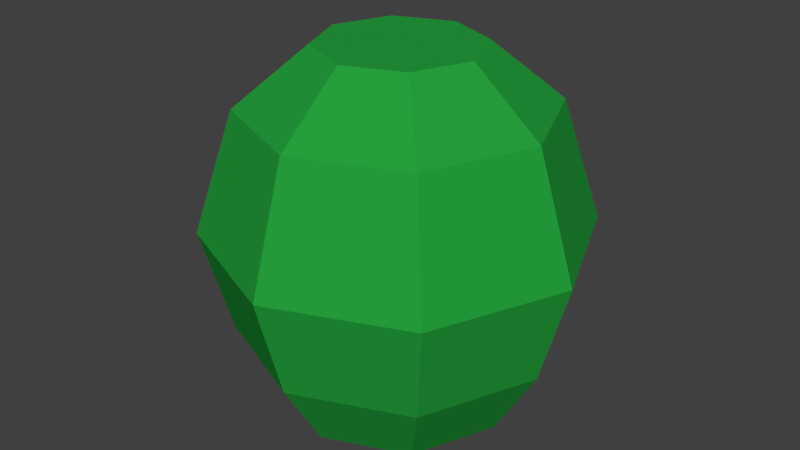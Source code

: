 # Source: Cactus_small.blend  (saved by Blender 2.79.0; exported with 4.5.12 LTS)
import bpy
from mathutils import Matrix  # noqa: F401  (used for matrix-valued properties, if any)

bpy.ops.wm.read_factory_settings(use_empty=True)
scene = bpy.context.scene
scene.name = 'Scene'

# ---- collections
col_collection_1 = bpy.data.collections.new('Collection 1'); scene.collection.children.link(col_collection_1)

# ---- materials (node trees are filled in below, after node groups)
mat_cactus = bpy.data.materials.new('Cactus')
mat_cactus.alpha_threshold = 0.0
mat_cactus.use_transparent_shadow = False
mat_cactus.diffuse_color = (0.0189, 0.3493, 0.04676, 1.0)
mat_cactus.roughness = 0.5

# ---- material node trees

# ---- world
world_world = bpy.data.worlds.new('World'); scene.world = world_world
world_world.color = (0.05088, 0.05088, 0.05088)
world_world.use_sun_shadow = False
world_world.sun_shadow_jitter_overblur = 0.0
world_world.cycles.sampling_method = 'MANUAL'

# ---- meshes
me_cylinder_003 = bpy.data.meshes.new('Cylinder.003')
me_cylinder_003.from_pydata([(-1.669e-09, 0.776, 0.03517), (0.0, 1.0, 2.035), (0.5487, 0.5487, 0.03517), (0.7071, 0.7071, 2.035), (0.776, -3.225e-08, 0.03517), (1.0, -4.371e-08, 2.035), (0.5487, -0.5487, 0.03517), (0.7071, -0.7071, 2.035), (-6.951e-08, -0.776, 0.03517), (-8.742e-08, -1.0, 2.035), (-0.5487, -0.5487, 0.03517), (-0.7071, -0.7071, 2.035), (-0.776, 1.092e-08, 0.03517), (-1.0, 1.192e-08, 2.035), (-0.5487, 0.5487, 0.03517), (-0.7071, 0.7071, 2.035), (0.3771, 0.3771, 2.417), (-8.412e-08, 0.5334, 2.417), (0.5334, -1.874e-08, 2.417), (0.3771, -0.3772, 2.417), (-1.307e-07, -0.5334, 2.417), (-0.3772, -0.3771, 2.417), (-0.5334, 1.094e-08, 2.417), (-0.3772, 0.3771, 2.417), (1.959e-09, 1.263, 1.228), (0.8931, 0.8931, 1.228), (1.263, -5.717e-08, 1.228), (0.8931, -0.8931, 1.228), (-1.085e-07, -1.263, 1.228), (-0.8931, -0.8931, 1.228), (-1.263, 1.31e-08, 1.228), (-0.8931, 0.8931, 1.228), (0.7563, 0.7563, 0.5352), (1.07, -4.931e-08, 0.5352), (0.7563, -0.7563, 0.5352), (-9.52e-08, -1.07, 0.5352), (-0.7563, -0.7563, 0.5352), (-1.07, 1.02e-08, 0.5352), (-0.7563, 0.7563, 0.5352), (-1.704e-09, 1.07, 0.5352)], [], [(24, 1, 3, 25), (25, 3, 5, 26), (26, 5, 7, 27), (27, 7, 9, 28), (28, 9, 11, 29), (29, 11, 13, 30), (9, 7, 19, 20), (30, 13, 15, 31), (31, 15, 1, 24), (0, 2, 4, 6, 8, 10, 12, 14), (16, 17, 23, 22, 21, 20, 19, 18), (15, 13, 22, 23), (5, 3, 16, 18), (11, 9, 20, 21), (1, 15, 23, 17), (3, 1, 17, 16), (7, 5, 18, 19), (13, 11, 21, 22), (38, 31, 24, 39), (37, 30, 31, 38), (36, 29, 30, 37), (35, 28, 29, 36), (34, 27, 28, 35), (33, 26, 27, 34), (32, 25, 26, 33), (39, 24, 25, 32), (0, 39, 32, 2), (2, 32, 33, 4), (4, 33, 34, 6), (6, 34, 35, 8), (8, 35, 36, 10), (10, 36, 37, 12), (12, 37, 38, 14), (14, 38, 39, 0)])
me_cylinder_003.materials.append(mat_cactus)
me_cylinder_003.use_remesh_preserve_volume = False
me_cylinder_003.use_remesh_preserve_attributes = False
me_cylinder_003.use_mirror_vertex_groups = False
me_cylinder_003.update()

# ---- objects
ob_cylinder_002 = bpy.data.objects.new('Cylinder.002', me_cylinder_003)

# ---- transforms, parenting, visibility, modifiers, constraints
ob_cylinder_002.location = (0.0, 0.0, 0.0)
ob_cylinder_002.scale = (0.6121, 0.6121, 0.6121)
ob_cylinder_002.lineart.crease_threshold = 0.0

# ---- collection membership
col_collection_1.objects.link(ob_cylinder_002)

# ---- scene / render settings (as saved in the file)
scene.frame_start = 1; scene.frame_end = 250; scene.frame_set(1)
scene.render.engine = 'BLENDER_EEVEE_NEXT'
scene.render.resolution_percentage = 50
scene.render.dither_intensity = 0.0
scene.cycles.use_denoising = False
scene.cycles.samples = 128
scene.cycles.sampling_pattern = 'TABULATED_SOBOL'
scene.cycles.use_adaptive_sampling = False
scene.cycles.use_light_tree = False
scene.cycles.blur_glossy = 0.0
scene.cycles.sample_clamp_indirect = 0.0
scene.view_settings.view_transform = 'Standard'
bpy.context.view_layer.update()

# ---- added for rendering (the .blend has no active camera and no usable light): camera, sun
cam_auto = bpy.data.cameras.new('AutoCamera')
cam_auto.lens = 50.0
cam_auto.sensor_width = 36.0
cam_auto.clip_end = 1000.0
ob_auto_camera = bpy.data.objects.new('AutoCamera', cam_auto)
scene.collection.objects.link(ob_auto_camera)
ob_auto_camera.location = (2.43169, -2.91803, 2.69593)
ob_auto_camera.rotation_euler = (1.09748, -7.21219e-08, 0.694738)
scene.camera = ob_auto_camera
light_auto_sun = bpy.data.lights.new('AutoSun', 'SUN')
light_auto_sun.energy = 3.0
light_auto_sun.angle = 0.0523599
ob_auto_sun = bpy.data.objects.new('AutoSun', light_auto_sun)
scene.collection.objects.link(ob_auto_sun)
ob_auto_sun.rotation_euler = (0.872665, 0.174533, 0.523599)
bpy.context.view_layer.update()
